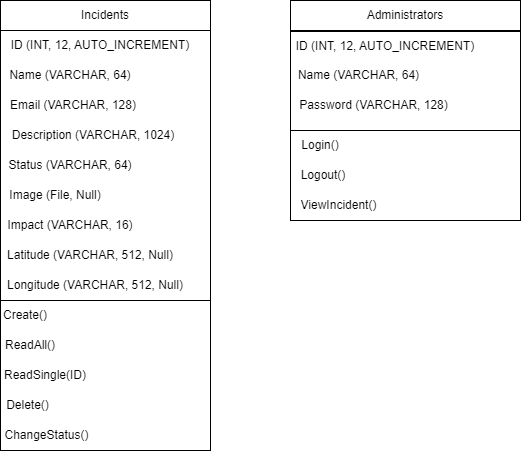

The diagram above was exported from draw.io. Its source (the exported page's mxGraphModel, read from the mxfile embedded in the PNG):
<mxGraphModel dx="1345" dy="733" grid="1" gridSize="10" guides="1" tooltips="1" connect="1" arrows="1" fold="1" page="1" pageScale="1" pageWidth="827" pageHeight="1169" background="#FFFFFF" math="0" shadow="0">
  <root>
    <mxCell id="0" />
    <mxCell id="1" parent="0" />
    <mxCell id="IaiNiYoXPmyTpvdaVYyt-31" value="Incidents" style="rounded=0;whiteSpace=wrap;html=1;" vertex="1" parent="1">
      <mxGeometry x="154" y="80" width="210" height="30" as="geometry" />
    </mxCell>
    <mxCell id="IaiNiYoXPmyTpvdaVYyt-32" value="&lt;div&gt;&lt;br&gt;&lt;/div&gt;" style="rounded=0;whiteSpace=wrap;html=1;align=left;" vertex="1" parent="1">
      <mxGeometry x="154" y="110" width="210" height="270" as="geometry" />
    </mxCell>
    <mxCell id="IaiNiYoXPmyTpvdaVYyt-33" value="ID (INT, 12, AUTO_INCREMENT)" style="text;html=1;strokeColor=none;fillColor=none;align=center;verticalAlign=middle;whiteSpace=wrap;rounded=0;" vertex="1" parent="1">
      <mxGeometry x="154" y="110" width="200" height="30" as="geometry" />
    </mxCell>
    <mxCell id="IaiNiYoXPmyTpvdaVYyt-34" value="Name (VARCHAR, 64)" style="text;html=1;strokeColor=none;fillColor=none;align=center;verticalAlign=middle;whiteSpace=wrap;rounded=0;" vertex="1" parent="1">
      <mxGeometry x="154" y="140" width="140" height="30" as="geometry" />
    </mxCell>
    <mxCell id="IaiNiYoXPmyTpvdaVYyt-35" value="Email (VARCHAR, 128)" style="text;html=1;strokeColor=none;fillColor=none;align=center;verticalAlign=middle;whiteSpace=wrap;rounded=0;" vertex="1" parent="1">
      <mxGeometry x="154" y="170" width="146" height="30" as="geometry" />
    </mxCell>
    <mxCell id="IaiNiYoXPmyTpvdaVYyt-36" value="Description (VARCHAR, 1024)" style="text;html=1;strokeColor=none;fillColor=none;align=center;verticalAlign=middle;whiteSpace=wrap;rounded=0;" vertex="1" parent="1">
      <mxGeometry x="154" y="200" width="186" height="30" as="geometry" />
    </mxCell>
    <mxCell id="IaiNiYoXPmyTpvdaVYyt-37" value="Image (File, Null)" style="text;html=1;strokeColor=none;fillColor=none;align=center;verticalAlign=middle;whiteSpace=wrap;rounded=0;" vertex="1" parent="1">
      <mxGeometry x="154" y="260" width="110" height="30" as="geometry" />
    </mxCell>
    <mxCell id="IaiNiYoXPmyTpvdaVYyt-38" value="Administrators" style="rounded=0;whiteSpace=wrap;html=1;" vertex="1" parent="1">
      <mxGeometry x="444" y="80" width="230" height="30" as="geometry" />
    </mxCell>
    <mxCell id="IaiNiYoXPmyTpvdaVYyt-39" value="" style="rounded=0;whiteSpace=wrap;html=1;" vertex="1" parent="1">
      <mxGeometry x="444" y="111" width="230" height="99" as="geometry" />
    </mxCell>
    <mxCell id="IaiNiYoXPmyTpvdaVYyt-40" value="ID (INT, 12, AUTO_INCREMENT)" style="text;html=1;strokeColor=none;fillColor=none;align=center;verticalAlign=middle;whiteSpace=wrap;rounded=0;" vertex="1" parent="1">
      <mxGeometry x="444" y="111" width="190" height="30" as="geometry" />
    </mxCell>
    <mxCell id="IaiNiYoXPmyTpvdaVYyt-42" value="Name (VARCHAR, 64)" style="text;html=1;strokeColor=none;fillColor=none;align=center;verticalAlign=middle;whiteSpace=wrap;rounded=0;" vertex="1" parent="1">
      <mxGeometry x="445" y="140" width="135" height="30" as="geometry" />
    </mxCell>
    <mxCell id="IaiNiYoXPmyTpvdaVYyt-44" value="" style="rounded=0;whiteSpace=wrap;html=1;align=left;" vertex="1" parent="1">
      <mxGeometry x="154" y="380" width="210" height="150" as="geometry" />
    </mxCell>
    <mxCell id="IaiNiYoXPmyTpvdaVYyt-45" value="Create()" style="text;html=1;strokeColor=none;fillColor=none;align=center;verticalAlign=middle;whiteSpace=wrap;rounded=0;" vertex="1" parent="1">
      <mxGeometry x="154" y="380" width="50" height="30" as="geometry" />
    </mxCell>
    <mxCell id="IaiNiYoXPmyTpvdaVYyt-46" value="ReadAll()" style="text;html=1;strokeColor=none;fillColor=none;align=center;verticalAlign=middle;whiteSpace=wrap;rounded=0;" vertex="1" parent="1">
      <mxGeometry x="154" y="410" width="60" height="30" as="geometry" />
    </mxCell>
    <mxCell id="IaiNiYoXPmyTpvdaVYyt-47" value="ReadSingle(ID)" style="text;html=1;strokeColor=none;fillColor=none;align=center;verticalAlign=middle;whiteSpace=wrap;rounded=0;" vertex="1" parent="1">
      <mxGeometry x="154" y="440" width="90" height="30" as="geometry" />
    </mxCell>
    <mxCell id="IaiNiYoXPmyTpvdaVYyt-48" value="Delete()" style="text;html=1;strokeColor=none;fillColor=none;align=center;verticalAlign=middle;whiteSpace=wrap;rounded=0;" vertex="1" parent="1">
      <mxGeometry x="159" y="470" width="45" height="30" as="geometry" />
    </mxCell>
    <mxCell id="IaiNiYoXPmyTpvdaVYyt-49" value="ChangeStatus()" style="text;html=1;strokeColor=none;fillColor=none;align=center;verticalAlign=middle;whiteSpace=wrap;rounded=0;" vertex="1" parent="1">
      <mxGeometry x="154" y="500" width="92.5" height="30" as="geometry" />
    </mxCell>
    <mxCell id="IaiNiYoXPmyTpvdaVYyt-50" value="Status (VARCHAR, 64)" style="text;html=1;strokeColor=none;fillColor=none;align=center;verticalAlign=middle;whiteSpace=wrap;rounded=0;" vertex="1" parent="1">
      <mxGeometry x="154" y="230" width="140" height="30" as="geometry" />
    </mxCell>
    <mxCell id="IaiNiYoXPmyTpvdaVYyt-51" value="" style="rounded=0;whiteSpace=wrap;html=1;" vertex="1" parent="1">
      <mxGeometry x="444" y="210" width="230" height="90" as="geometry" />
    </mxCell>
    <mxCell id="IaiNiYoXPmyTpvdaVYyt-54" value="Login()" style="text;html=1;strokeColor=none;fillColor=none;align=center;verticalAlign=middle;whiteSpace=wrap;rounded=0;" vertex="1" parent="1">
      <mxGeometry x="444" y="210" width="60" height="30" as="geometry" />
    </mxCell>
    <mxCell id="IaiNiYoXPmyTpvdaVYyt-55" value="Latitude (VARCHAR, 512, Null)" style="text;html=1;strokeColor=none;fillColor=none;align=center;verticalAlign=middle;whiteSpace=wrap;rounded=0;" vertex="1" parent="1">
      <mxGeometry x="154" y="320" width="180" height="30" as="geometry" />
    </mxCell>
    <mxCell id="IaiNiYoXPmyTpvdaVYyt-56" value="Longitude (VARCHAR, 512, Null)" style="text;html=1;strokeColor=none;fillColor=none;align=center;verticalAlign=middle;whiteSpace=wrap;rounded=0;" vertex="1" parent="1">
      <mxGeometry x="154" y="350" width="190" height="30" as="geometry" />
    </mxCell>
    <mxCell id="IaiNiYoXPmyTpvdaVYyt-57" value="Impact (VARCHAR, 16)" style="text;html=1;strokeColor=none;fillColor=none;align=center;verticalAlign=middle;whiteSpace=wrap;rounded=0;" vertex="1" parent="1">
      <mxGeometry x="154" y="290" width="140" height="30" as="geometry" />
    </mxCell>
    <mxCell id="IaiNiYoXPmyTpvdaVYyt-58" value="Password (VARCHAR, 128)" style="text;html=1;strokeColor=none;fillColor=none;align=center;verticalAlign=middle;whiteSpace=wrap;rounded=0;" vertex="1" parent="1">
      <mxGeometry x="445" y="170" width="165" height="30" as="geometry" />
    </mxCell>
    <mxCell id="IaiNiYoXPmyTpvdaVYyt-59" value="Logout()" style="text;html=1;strokeColor=none;fillColor=none;align=center;verticalAlign=middle;whiteSpace=wrap;rounded=0;" vertex="1" parent="1">
      <mxGeometry x="444" y="240" width="66" height="30" as="geometry" />
    </mxCell>
    <mxCell id="IaiNiYoXPmyTpvdaVYyt-60" value="ViewIncident()" style="text;html=1;strokeColor=none;fillColor=none;align=center;verticalAlign=middle;whiteSpace=wrap;rounded=0;" vertex="1" parent="1">
      <mxGeometry x="445" y="270" width="95" height="30" as="geometry" />
    </mxCell>
  </root>
</mxGraphModel>